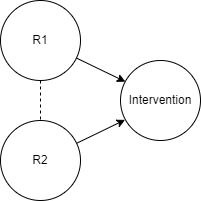

The diagram above was exported from draw.io. Its source (the exported page's mxGraphModel, read from the mxfile embedded in the PNG):
<mxGraphModel dx="678" dy="348" grid="1" gridSize="10" guides="1" tooltips="1" connect="1" arrows="1" fold="1" page="1" pageScale="1" pageWidth="850" pageHeight="1100" math="0" shadow="0">
  <root>
    <mxCell id="0" />
    <mxCell id="1" parent="0" />
    <mxCell id="6P67UmNaPAMDSc0Qzrer-4" style="rounded=0;orthogonalLoop=1;jettySize=auto;html=1;entryX=0.061;entryY=0.265;entryDx=0;entryDy=0;entryPerimeter=0;" edge="1" parent="1" source="6P67UmNaPAMDSc0Qzrer-1" target="6P67UmNaPAMDSc0Qzrer-3">
      <mxGeometry relative="1" as="geometry">
        <mxPoint x="330" y="400" as="targetPoint" />
      </mxGeometry>
    </mxCell>
    <mxCell id="6P67UmNaPAMDSc0Qzrer-6" style="edgeStyle=none;rounded=0;orthogonalLoop=1;jettySize=auto;html=1;endArrow=none;endFill=0;dashed=1;" edge="1" parent="1" source="6P67UmNaPAMDSc0Qzrer-1" target="6P67UmNaPAMDSc0Qzrer-2">
      <mxGeometry relative="1" as="geometry" />
    </mxCell>
    <mxCell id="6P67UmNaPAMDSc0Qzrer-1" value="R1" style="ellipse;whiteSpace=wrap;html=1;aspect=fixed;" vertex="1" parent="1">
      <mxGeometry x="160" y="320" width="80" height="80" as="geometry" />
    </mxCell>
    <mxCell id="6P67UmNaPAMDSc0Qzrer-5" style="edgeStyle=none;rounded=0;orthogonalLoop=1;jettySize=auto;html=1;entryX=0.057;entryY=0.742;entryDx=0;entryDy=0;entryPerimeter=0;" edge="1" parent="1" source="6P67UmNaPAMDSc0Qzrer-2" target="6P67UmNaPAMDSc0Qzrer-3">
      <mxGeometry relative="1" as="geometry" />
    </mxCell>
    <mxCell id="6P67UmNaPAMDSc0Qzrer-2" value="R2" style="ellipse;whiteSpace=wrap;html=1;aspect=fixed;" vertex="1" parent="1">
      <mxGeometry x="160" y="440" width="80" height="80" as="geometry" />
    </mxCell>
    <mxCell id="6P67UmNaPAMDSc0Qzrer-3" value="Intervention" style="ellipse;whiteSpace=wrap;html=1;aspect=fixed;" vertex="1" parent="1">
      <mxGeometry x="280" y="380" width="80" height="80" as="geometry" />
    </mxCell>
  </root>
</mxGraphModel>